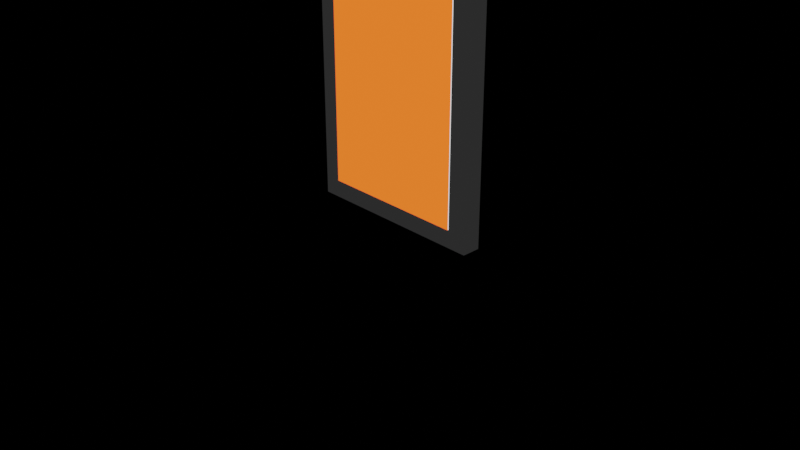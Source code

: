 # Source: slider.blend  (saved by Blender 2.92.15; exported with 4.5.12 LTS)
import bpy
from mathutils import Matrix  # noqa: F401  (used for matrix-valued properties, if any)

bpy.ops.wm.read_factory_settings(use_empty=True)
scene = bpy.context.scene
scene.name = 'Scene'

# ---- collections
col_collection = bpy.data.collections.new('Collection'); scene.collection.children.link(col_collection)

# ---- materials (node trees are filled in below, after node groups)
mat_material_001 = bpy.data.materials.new('Material.001')
mat_material_001.use_transparent_shadow = False
mat_material_004 = bpy.data.materials.new('Material.004')
mat_material_004.use_transparent_shadow = False
mat_material_002 = bpy.data.materials.new('Material.002')
mat_material_002.use_transparent_shadow = False
mat_material_006 = bpy.data.materials.new('Material.006')
mat_material_006.use_transparent_shadow = False
mat_material_007 = bpy.data.materials.new('Material.007')
mat_material_007.use_transparent_shadow = False

# ---- material node trees
mat_material_001.use_nodes = True; mat_material_001.node_tree.nodes.clear()
_N = mat_material_001.node_tree.nodes; _L = mat_material_001.node_tree.links
n0 = _N.new('ShaderNodeOutputMaterial'); n0.name = 'Material Output'; n0.location = (300, 300)
n1 = _N.new('ShaderNodeEmission'); n1.name = 'Emission'; n1.location = (10, 300)
n1.inputs[0].default_value = (0.02208, 0.02208, 0.02208, 1.0)
_L.new(n1.outputs[0], n0.inputs[0])
n0.is_active_output = True
mat_material_004.use_nodes = True; mat_material_004.node_tree.nodes.clear()
_N = mat_material_004.node_tree.nodes; _L = mat_material_004.node_tree.links
n0 = _N.new('ShaderNodeOutputMaterial'); n0.name = 'Material Output'; n0.location = (300, 300)
n1 = _N.new('ShaderNodeEmission'); n1.name = 'Emission'; n1.location = (10, 300)
n1.inputs[0].default_value = (1.0, 0.1225, 0.01546, 1.0)
n1.inputs[1].default_value = 1.5
_L.new(n1.outputs[0], n0.inputs[0])
n0.is_active_output = True
mat_material_002.use_nodes = True; mat_material_002.node_tree.nodes.clear()
_N = mat_material_002.node_tree.nodes; _L = mat_material_002.node_tree.links
n0 = _N.new('ShaderNodeOutputMaterial'); n0.name = 'Material Output'; n0.location = (300, 300)
n1 = _N.new('ShaderNodeEmission'); n1.name = 'Emission'; n1.location = (10, 300)
n1.inputs[0].default_value = (0.0, 1.0, 1.0, 1.0)
n1.inputs[1].default_value = 1.5
_L.new(n1.outputs[0], n0.inputs[0])
n0.is_active_output = True
mat_material_006.use_nodes = True; mat_material_006.node_tree.nodes.clear()
_N = mat_material_006.node_tree.nodes; _L = mat_material_006.node_tree.links
n0 = _N.new('ShaderNodeOutputMaterial'); n0.name = 'Material Output'; n0.location = (300, 300)
n1 = _N.new('ShaderNodeEmission'); n1.name = 'Emission'; n1.location = (10, 300)
_L.new(n1.outputs[0], n0.inputs[0])
n0.is_active_output = True
mat_material_007.use_nodes = True; mat_material_007.node_tree.nodes.clear()
_N = mat_material_007.node_tree.nodes; _L = mat_material_007.node_tree.links
n0 = _N.new('ShaderNodeOutputMaterial'); n0.name = 'Material Output'; n0.location = (300, 300)
n1 = _N.new('ShaderNodeEmission'); n1.name = 'Emission'; n1.location = (10, 300)
n1.inputs[0].default_value = (0.0, 1.0, 1.0, 1.0)
n1.inputs[1].default_value = 1.5
_L.new(n1.outputs[0], n0.inputs[0])
n0.is_active_output = True

# ---- world
world_world = bpy.data.worlds.new('World'); scene.world = world_world
world_world.use_nodes = True; world_world.node_tree.nodes.clear()
_N = world_world.node_tree.nodes; _L = world_world.node_tree.links
n0 = _N.new('ShaderNodeOutputWorld'); n0.name = 'World Output'; n0.location = (300, 300)
n1 = _N.new('ShaderNodeBackground'); n1.name = 'Background'; n1.location = (10, 300)
n1.inputs[0].default_value = (0.0, 0.0, 0.0, 1.0)
_L.new(n1.outputs[0], n0.inputs[0])
n0.is_active_output = True
world_world.color = (0.05088, 0.05088, 0.05088)
world_world.use_sun_shadow = False
world_world.sun_shadow_jitter_overblur = 0.0

# ---- cameras
cam_camera = bpy.data.cameras.new('Camera')
cam_camera.clip_end = 100.0
cam_camera.ortho_scale = 7.314

# ---- lights
light_light = bpy.data.lights.new('Light', 'POINT')
light_light.transmission_factor = 0.0
light_light.energy = 1000.0
light_light.shadow_soft_size = 0.1
light_light.shadow_maximum_resolution = 0.006
light_light.use_absolute_resolution = True

# ---- meshes
me_cube_001 = bpy.data.meshes.new('Cube.001')
me_cube_001.from_pydata([(-1.0, -1.0, -1.0), (-1.0, -1.0, 1.0), (-1.0, 1.0, -1.0), (-1.0, 1.0, 1.0), (1.0, -1.0, -1.0), (1.0, -1.0, 1.0), (1.0, 1.0, -1.0), (1.0, 1.0, 1.0)], [], [(0, 1, 3, 2), (2, 3, 7, 6), (6, 7, 5, 4), (4, 5, 1, 0), (2, 6, 4, 0), (7, 3, 1, 5)])
_uv = me_cube_001.uv_layers.new(name='UVMap')
_uv.uv.foreach_set('vector', [0.375, 0.0, 0.625, 0.0, 0.625, 0.25, 0.375, 0.25, 0.375, 0.25, 0.625, 0.25, 0.625, 0.5, 0.375, 0.5, 0.375, 0.5, 0.625, 0.5, 0.625, 0.75, 0.375, 0.75, 0.375, 0.75, 0.625, 0.75, 0.625, 1.0, 0.375, 1.0, 0.125, 0.5, 0.375, 0.5, 0.375, 0.75, 0.125, 0.75, 0.625, 0.5, 0.875, 0.5, 0.875, 0.75, 0.625, 0.75])
me_cube_001.materials.append(mat_material_001)
me_cube_001.use_remesh_fix_poles = True
me_cube_001.use_remesh_preserve_attributes = False
me_cube_001.use_mirror_vertex_groups = False
me_cube_001.update()
me_plane = bpy.data.meshes.new('Plane')
me_plane.from_pydata([(-1.0, -1.0, 0.0), (1.0, -1.0, 0.0), (-1.0, 1.0, 0.0), (1.0, 1.0, 0.0)], [], [(0, 1, 3, 2)])
_uv = me_plane.uv_layers.new(name='UVMap')
_uv.uv.foreach_set('vector', [0.0, 0.0, 1.0, 0.0, 1.0, 1.0, 0.0, 1.0])
me_plane.materials.append(mat_material_004)
me_plane.use_remesh_fix_poles = True
me_plane.use_remesh_preserve_attributes = False
me_plane.use_mirror_vertex_groups = False
me_plane.update()
me_plane_001 = bpy.data.meshes.new('Plane.001')
me_plane_001.from_pydata([(-1.0, -1.0, 0.0), (1.0, -1.0, 0.0), (-1.0, 1.0, 0.0), (1.0, 1.0, 0.0)], [], [(0, 1, 3, 2)])
_uv = me_plane_001.uv_layers.new(name='UVMap')
_uv.uv.foreach_set('vector', [0.0, 0.0, 1.0, 0.0, 1.0, 1.0, 0.0, 1.0])
me_plane_001.materials.append(mat_material_006)
me_plane_001.use_remesh_fix_poles = True
me_plane_001.use_remesh_preserve_attributes = False
me_plane_001.use_mirror_vertex_groups = False
me_plane_001.update()
me_plane_002 = bpy.data.meshes.new('Plane.002')
me_plane_002.from_pydata([(-1.0, -1.0, 0.0), (1.0, -1.0, 0.0), (-1.0, 1.0, 0.0), (1.0, 1.0, 0.0)], [], [(0, 1, 3, 2)])
_uv = me_plane_002.uv_layers.new(name='UVMap')
_uv.uv.foreach_set('vector', [0.0, 0.0, 1.0, 0.0, 1.0, 1.0, 0.0, 1.0])
me_plane_002.materials.append(mat_material_007)
me_plane_002.use_remesh_fix_poles = True
me_plane_002.use_remesh_preserve_attributes = False
me_plane_002.use_mirror_vertex_groups = False
me_plane_002.update()

# ---- curves / text
txt_text = bpy.data.curves.new('Text', 'FONT')
txt_text.dimensions = '2D'
txt_text.body = 'X °C'
txt_text.materials.append(mat_material_004)
txt_text.use_path_clamp = True
txt_text.extrude = 0.1
txt_text.bevel_depth = 0.01
txt_text_002 = bpy.data.curves.new('Text.002', 'FONT')
txt_text_002.dimensions = '2D'
txt_text_002.body = 'X °C'
txt_text_002.materials.append(mat_material_002)
txt_text_002.use_path_clamp = True
txt_text_002.extrude = 0.1
txt_text_002.bevel_depth = 0.01

# ---- objects
ob_light = bpy.data.objects.new('Light', light_light)
ob_camera = bpy.data.objects.new('Camera', cam_camera)
ob_cube = bpy.data.objects.new('Cube', me_cube_001)
ob_plane = bpy.data.objects.new('Plane', me_plane)
ob_text = bpy.data.objects.new('Text', txt_text)
ob_text_001 = bpy.data.objects.new('Text.001', txt_text_002)
ob_plane_001 = bpy.data.objects.new('Plane.001', me_plane_001)
ob_plane_002 = bpy.data.objects.new('Plane.002', me_plane_002)

# ---- transforms, parenting, visibility, modifiers, constraints
ob_light.location = (4.076, 1.005, 5.904)
ob_light.rotation_euler = (0.6503, 0.05522, 1.866)
ob_light.lock_rotations_4d = False
ob_light.empty_display_type = 'ARROWS'
ob_light.color = (0.0, 0.0, 0.0, 0.0)
ob_light.lineart.crease_threshold = 0.0
ob_camera.location = (7.359, -6.926, 4.958)
ob_camera.rotation_euler = (1.109, 0.0, 0.8149)
ob_camera.lock_rotations_4d = False
ob_camera.empty_display_type = 'ARROWS'
ob_camera.color = (0.0, 0.0, 0.0, 0.0)
ob_camera.display_type = 'WIRE'
ob_camera.lineart.crease_threshold = 0.0
ob_cube.location = (0.0, 0.0, 6.0)
ob_cube.scale = (1.0, 0.1, 6.0)
ob_cube.lineart.crease_threshold = 0.0
ob_plane.location = (0.0, -0.12, 2.2)
ob_plane.rotation_euler = (1.571, 0.0, 0.0)
ob_plane.scale = (0.8, 2.0, 1.0)
ob_plane.lineart.crease_threshold = 0.0
ob_text.location = (1.3, 0.0, 12.0)
ob_text.rotation_euler = (1.571, 0.0, 0.0)
ob_text.lineart.crease_threshold = 0.0
ob_text_001.location = (1.3, 7.451e-09, 3.0)
ob_text_001.rotation_euler = (1.571, 0.0, 0.0)
ob_text_001.lineart.crease_threshold = 0.0
ob_plane_001.location = (0.0, -0.11, 6.0)
ob_plane_001.rotation_euler = (1.571, 0.0, 0.0)
ob_plane_001.scale = (0.8, 5.8, 1.0)
ob_plane_001.lineart.crease_threshold = 0.0
ob_plane_002.location = (0.0, -0.13, 3.0)
ob_plane_002.rotation_euler = (1.571, 0.0, 0.0)
ob_plane_002.scale = (0.8, 0.05, 1.0)
ob_plane_002.lineart.crease_threshold = 0.0

# ---- collection membership
col_collection.objects.link(ob_light)
col_collection.objects.link(ob_camera)
col_collection.objects.link(ob_cube)
col_collection.objects.link(ob_plane)
col_collection.objects.link(ob_text)
col_collection.objects.link(ob_text_001)
col_collection.objects.link(ob_plane_001)
col_collection.objects.link(ob_plane_002)

# ---- scene / render settings (as saved in the file)
scene.camera = ob_camera
scene.frame_start = 1; scene.frame_end = 250; scene.frame_set(1)
scene.render.engine = 'BLENDER_EEVEE_NEXT'
scene.cycles.use_denoising = False
scene.cycles.samples = 128
scene.cycles.sampling_pattern = 'TABULATED_SOBOL'
scene.cycles.use_adaptive_sampling = False
scene.cycles.use_light_tree = False
scene.view_settings.view_transform = 'Filmic'
bpy.context.view_layer.update()
